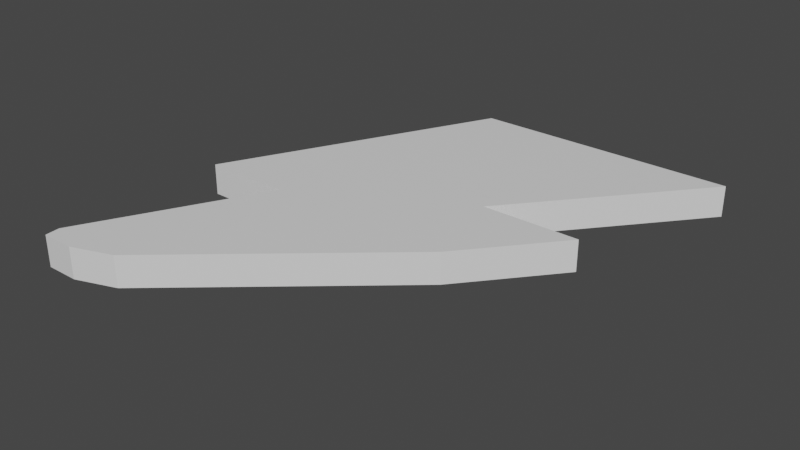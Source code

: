 # Source: battery.blend  (saved by Blender 3.6.13; exported with 4.5.12 LTS)
import bpy
from mathutils import Matrix  # noqa: F401  (used for matrix-valued properties, if any)

bpy.ops.wm.read_factory_settings(use_empty=True)
scene = bpy.context.scene
scene.name = 'Scene'

# ---- collections
col_collection = bpy.data.collections.new('Collection'); scene.collection.children.link(col_collection)

# ---- materials (node trees are filled in below, after node groups)
mat_material = bpy.data.materials.new('Material')
mat_material.alpha_threshold = 0.0
mat_material.use_transparent_shadow = False
mat_material.roughness = 0.5
mat_material.line_color = (0.0, 0.0, 0.0, 1.0)

# ---- material node trees
mat_material.use_nodes = True; mat_material.node_tree.nodes.clear()
_N = mat_material.node_tree.nodes; _L = mat_material.node_tree.links
n0 = _N.new('ShaderNodeOutputMaterial'); n0.name = 'Material Output'; n0.location = (300, 300)
n1 = _N.new('ShaderNodeBsdfPrincipled'); n1.name = 'Principled BSDF'; n1.location = (10, 300)
n1.distribution = 'GGX'
n1.subsurface_method = 'RANDOM_WALK_SKIN'
n1.inputs[3].default_value = 1.45
n1.inputs[27].default_value = (0.0, 0.0, 0.0, 1.0)
n1.inputs[28].default_value = 1.0
_L.new(n1.outputs[0], n0.inputs[0])
n0.is_active_output = True

# ---- world
world_world = bpy.data.worlds.new('World'); scene.world = world_world
world_world.use_nodes = True; world_world.node_tree.nodes.clear()
_N = world_world.node_tree.nodes; _L = world_world.node_tree.links
n0 = _N.new('ShaderNodeOutputWorld'); n0.name = 'World Output'; n0.location = (300, 300)
n1 = _N.new('ShaderNodeBackground'); n1.name = 'Background'; n1.location = (10, 300)
n1.inputs[0].default_value = (0.05088, 0.05088, 0.05088, 1.0)
_L.new(n1.outputs[0], n0.inputs[0])
n0.is_active_output = True
world_world.color = (0.05088, 0.05088, 0.05088)
world_world.use_sun_shadow = False
world_world.sun_shadow_jitter_overblur = 0.0

# ---- meshes
me_cube = bpy.data.meshes.new('Cube')
me_cube.from_pydata([(2.521, 2.034, 0.1763), (2.521, 2.034, -0.1763), (0.005182, -1.0, 0.1763), (0.005182, -1.0, -0.1763), (-0.4795, 2.034, 0.1763), (-0.4795, 2.034, -0.1763), (-1.995, -1.0, 0.1763), (-1.995, -1.0, -0.1763), (-1.48, 0.0305, -0.1763), (0.8595, 0.0305, 0.1763), (-1.48, 0.0305, 0.1763), (0.8595, 0.0305, -0.1763), (1.117, -1.0, 0.1763), (1.117, -1.0, -0.1763), (1.971, 0.0305, 0.1763), (1.971, 0.0305, -0.1763), (1.021, 2.034, -0.1763), (-0.9948, -1.0, 0.1763), (-0.9948, -1.0, -0.1763), (1.021, 2.034, 0.1763), (-0.3103, 0.0305, -0.1763), (-0.3103, 0.0305, 0.1763), (-1.612, -2.987, 0.1763), (-1.612, -2.987, -0.1763), (-1.168, -2.987, 0.1763), (-1.168, -2.987, -0.1763), (-2.012, -2.987, 0.1763), (-2.012, -2.987, -0.1763), (-1.822, -3.15, 0.1763), (-1.822, -3.15, -0.1763), (-1.625, -3.15, 0.1763), (-1.625, -3.15, -0.1763), (-1.999, -3.15, 0.1763), (-1.999, -3.15, -0.1763)], [], [(21, 10, 6, 17), (18, 17, 6, 7), (8, 10, 4, 5), (20, 11, 3, 18), (13, 12, 24, 25), (16, 19, 0, 1), (1, 0, 9, 11), (16, 1, 11, 20), (7, 6, 10, 8), (19, 4, 10, 21), (15, 14, 12, 13), (3, 11, 15, 13), (9, 2, 12, 14), (11, 9, 14, 15), (0, 19, 21, 9), (5, 16, 20, 8), (5, 4, 19, 16), (8, 20, 18, 7), (3, 13, 25, 23), (9, 21, 17, 2), (24, 22, 28, 30), (26, 27, 33, 32), (2, 17, 26, 22), (17, 18, 27, 26), (12, 2, 22, 24), (18, 3, 23, 27), (25, 24, 30, 31), (22, 26, 32, 28), (23, 25, 31, 29), (27, 23, 29, 33), (29, 31, 30, 28, 32, 33)])
_uv = me_cube.uv_layers.new(name='UVMap')
_uv.uv.foreach_set('vector', [0.75, 0.6651, 0.875, 0.6651, 0.875, 0.75, 0.75, 0.75, 0.375, 0.875, 0.625, 0.875, 0.625, 1.0, 0.375, 1.0, 0.375, 0.0849, 0.625, 0.0849, 0.625, 0.25, 0.375, 0.25, 0.25, 0.6651, 0.375, 0.6651, 0.375, 0.75, 0.25, 0.75, 0.375, 0.75, 0.625, 0.75, 0.625, 0.75, 0.375, 0.75, 0.375, 0.375, 0.625, 0.375, 0.625, 0.5, 0.375, 0.5, 0.375, 0.5, 0.625, 0.5, 0.625, 0.6651, 0.375, 0.6651, 0.25, 0.5, 0.375, 0.5, 0.375, 0.6651, 0.25, 0.6651, 0.375, 0.0, 0.625, 0.0, 0.625, 0.0849, 0.375, 0.0849, 0.75, 0.5, 0.875, 0.5, 0.875, 0.6651, 0.75, 0.6651, 0.375, 0.6651, 0.625, 0.6651, 0.625, 0.75, 0.375, 0.75, 0.375, 0.75, 0.375, 0.6651, 0.375, 0.6651, 0.375, 0.75, 0.625, 0.6651, 0.625, 0.75, 0.625, 0.75, 0.625, 0.6651, 0.375, 0.6651, 0.625, 0.6651, 0.625, 0.6651, 0.375, 0.6651, 0.625, 0.5, 0.75, 0.5, 0.75, 0.6651, 0.625, 0.6651, 0.125, 0.5, 0.25, 0.5, 0.25, 0.6651, 0.125, 0.6651, 0.375, 0.25, 0.625, 0.25, 0.625, 0.375, 0.375, 0.375, 0.125, 0.6651, 0.25, 0.6651, 0.25, 0.75, 0.125, 0.75, 0.375, 0.75, 0.375, 0.75, 0.375, 0.75, 0.375, 0.75, 0.625, 0.6651, 0.75, 0.6651, 0.75, 0.75, 0.625, 0.75, 0.625, 0.75, 0.625, 0.75, 0.625, 0.75, 0.625, 0.75, 0.625, 0.875, 0.375, 0.875, 0.375, 0.875, 0.625, 0.875, 0.625, 0.75, 0.75, 0.75, 0.75, 0.75, 0.625, 0.75, 0.625, 0.875, 0.375, 0.875, 0.375, 0.875, 0.625, 0.875, 0.625, 0.75, 0.625, 0.75, 0.625, 0.75, 0.625, 0.75, 0.25, 0.75, 0.375, 0.75, 0.375, 0.75, 0.25, 0.75, 0.375, 0.75, 0.625, 0.75, 0.625, 0.75, 0.375, 0.75, 0.625, 0.75, 0.75, 0.75, 0.75, 0.75, 0.625, 0.75, 0.375, 0.75, 0.375, 0.75, 0.375, 0.75, 0.375, 0.75, 0.25, 0.75, 0.375, 0.75, 0.375, 0.75, 0.25, 0.75, 0.375, 0.75, 0.375, 0.75, 0.625, 0.75, 0.625, 0.75, 0.625, 0.875, 0.375, 0.875])
me_cube.materials.append(mat_material)
me_cube.use_mirror_vertex_groups = False
me_cube.update()

# ---- objects
ob_cube = bpy.data.objects.new('Cube', me_cube)

# ---- transforms, parenting, visibility, modifiers, constraints
ob_cube.location = (0.0, 0.0, 0.0)
ob_cube.lock_rotations_4d = False
ob_cube.empty_display_type = 'ARROWS'
ob_cube.lineart.crease_threshold = 0.0

# ---- collection membership
col_collection.objects.link(ob_cube)

# ---- scene / render settings (as saved in the file)
scene.frame_start = 1; scene.frame_end = 250; scene.frame_set(0)
scene.render.engine = 'BLENDER_EEVEE_NEXT'
scene.cycles.sampling_pattern = 'TABULATED_SOBOL'
scene.view_settings.view_transform = 'Filmic'
bpy.context.view_layer.update()

# ---- added for rendering (the .blend has no active camera and no usable light): camera, sun
cam_auto = bpy.data.cameras.new('AutoCamera')
cam_auto.lens = 50.0
cam_auto.sensor_width = 36.0
cam_auto.clip_end = 1000.0
ob_auto_camera = bpy.data.objects.new('AutoCamera', cam_auto)
scene.collection.objects.link(ob_auto_camera)
ob_auto_camera.location = (6.6344, -8.21371, 5.10383)
ob_auto_camera.rotation_euler = (1.09748, -7.21219e-08, 0.694738)
scene.camera = ob_auto_camera
light_auto_sun = bpy.data.lights.new('AutoSun', 'SUN')
light_auto_sun.energy = 3.0
light_auto_sun.angle = 0.0523599
ob_auto_sun = bpy.data.objects.new('AutoSun', light_auto_sun)
scene.collection.objects.link(ob_auto_sun)
ob_auto_sun.rotation_euler = (0.872665, 0.174533, 0.523599)
bpy.context.view_layer.update()
